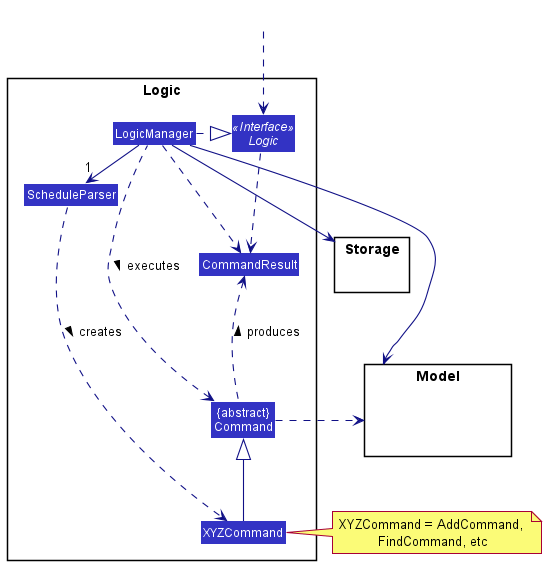

The diagram above was rendered by PlantUML. Its source (embedded in the PNG):
@startuml
!include style.puml
skinparam arrowThickness 1.1
skinparam arrowColor LOGIC_COLOR_T4
skinparam classBackgroundColor LOGIC_COLOR

package Logic {

Class ScheduleParser
Class XYZCommand
Class CommandResult
Class "{abstract}\nCommand" as Command


Interface Logic <<Interface>>
Class LogicManager
}

package Model{
Class HiddenModel #FFFFFF
}

package Storage{
}

Class HiddenOutside #FFFFFF
HiddenOutside ..> Logic

LogicManager .right.|> Logic
LogicManager -right->"1" ScheduleParser
ScheduleParser ..> XYZCommand : creates >

XYZCommand -up-|> Command
LogicManager .left.> Command : executes >

LogicManager --> Model
LogicManager --> Storage
Storage --[hidden] Model
Command .[hidden]up.> Storage
Command .right.> Model
note right of XYZCommand: XYZCommand = AddCommand, \nFindCommand, etc

Logic ..> CommandResult
LogicManager .down.> CommandResult
Command .up.> CommandResult : produces >
@enduml